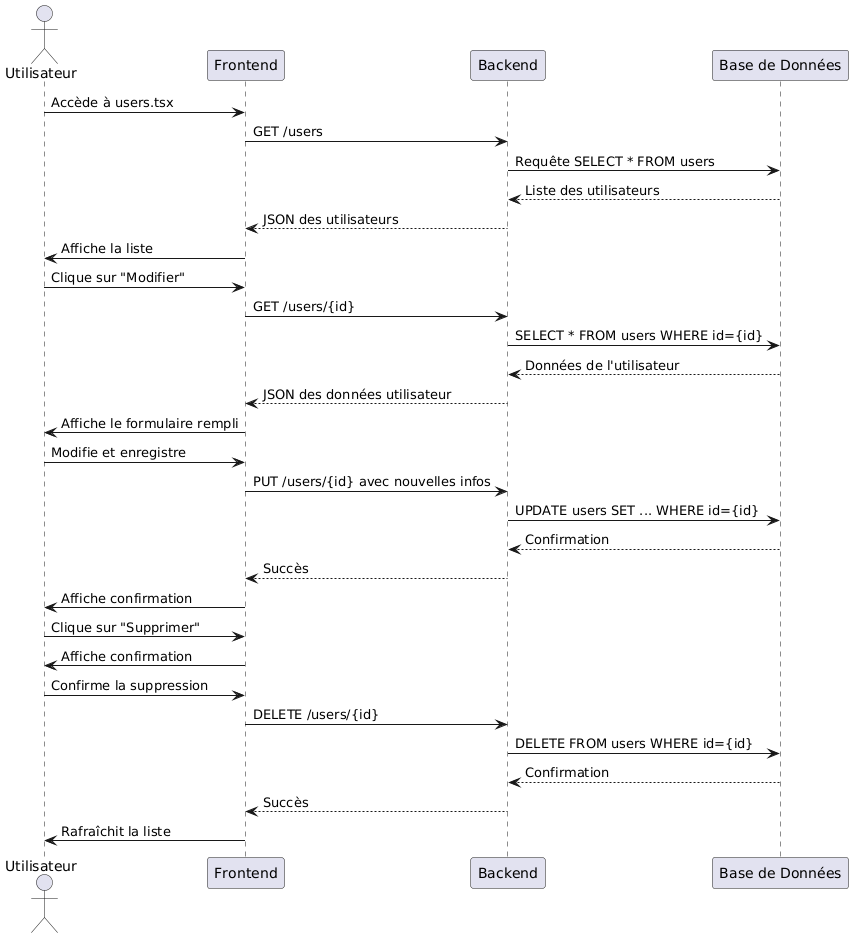

The diagram above was rendered by PlantUML. Its source (embedded in the PNG):
@startuml
actor Utilisateur
participant "Frontend" as Frontend
participant "Backend" as Backend
participant "Base de Données" as DB

Utilisateur -> Frontend : Accède à users.tsx
Frontend -> Backend : GET /users
Backend -> DB : Requête SELECT * FROM users
DB --> Backend : Liste des utilisateurs
Backend --> Frontend : JSON des utilisateurs
Frontend -> Utilisateur : Affiche la liste

Utilisateur -> Frontend : Clique sur "Modifier"
Frontend -> Backend : GET /users/{id}
Backend -> DB : SELECT * FROM users WHERE id={id}
DB --> Backend : Données de l'utilisateur
Backend --> Frontend : JSON des données utilisateur
Frontend -> Utilisateur : Affiche le formulaire rempli

Utilisateur -> Frontend : Modifie et enregistre
Frontend -> Backend : PUT /users/{id} avec nouvelles infos
Backend -> DB : UPDATE users SET ... WHERE id={id}
DB --> Backend : Confirmation
Backend --> Frontend : Succès
Frontend -> Utilisateur : Affiche confirmation

Utilisateur -> Frontend : Clique sur "Supprimer"
Frontend -> Utilisateur : Affiche confirmation
Utilisateur -> Frontend : Confirme la suppression
Frontend -> Backend : DELETE /users/{id}
Backend -> DB : DELETE FROM users WHERE id={id}
DB --> Backend : Confirmation
Backend --> Frontend : Succès
Frontend -> Utilisateur : Rafraîchit la liste
@enduml